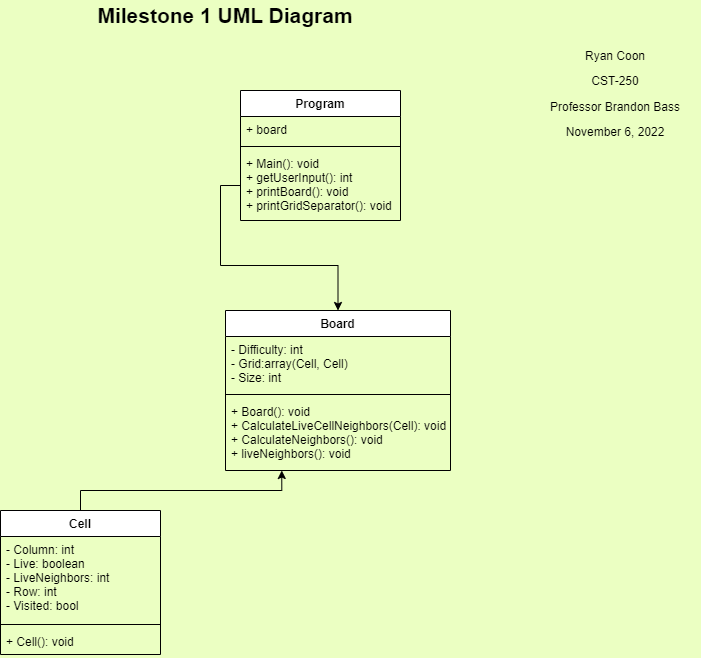

The diagram above was exported from draw.io. Its source (the exported page's mxGraphModel, read from the mxfile embedded in the PNG):
<mxGraphModel dx="1422" dy="786" grid="1" gridSize="10" guides="1" tooltips="1" connect="1" arrows="1" fold="1" page="1" pageScale="1" pageWidth="850" pageHeight="1100" background="#EBFFC2" math="0" shadow="0">
  <root>
    <mxCell id="0" />
    <mxCell id="1" parent="0" />
    <mxCell id="nI4p5G4dwlwfc3AAEEmO-1" value="Program" style="swimlane;fontStyle=1;align=center;verticalAlign=top;childLayout=stackLayout;horizontal=1;startSize=26;horizontalStack=0;resizeParent=1;resizeParentMax=0;resizeLast=0;collapsible=1;marginBottom=0;" vertex="1" parent="1">
      <mxGeometry x="280" y="120" width="160" height="130" as="geometry" />
    </mxCell>
    <mxCell id="nI4p5G4dwlwfc3AAEEmO-2" value="+ board" style="text;strokeColor=none;fillColor=none;align=left;verticalAlign=top;spacingLeft=4;spacingRight=4;overflow=hidden;rotatable=0;points=[[0,0.5],[1,0.5]];portConstraint=eastwest;" vertex="1" parent="nI4p5G4dwlwfc3AAEEmO-1">
      <mxGeometry y="26" width="160" height="26" as="geometry" />
    </mxCell>
    <mxCell id="nI4p5G4dwlwfc3AAEEmO-3" value="" style="line;strokeWidth=1;fillColor=none;align=left;verticalAlign=middle;spacingTop=-1;spacingLeft=3;spacingRight=3;rotatable=0;labelPosition=right;points=[];portConstraint=eastwest;strokeColor=inherit;" vertex="1" parent="nI4p5G4dwlwfc3AAEEmO-1">
      <mxGeometry y="52" width="160" height="8" as="geometry" />
    </mxCell>
    <mxCell id="nI4p5G4dwlwfc3AAEEmO-4" value="+ Main(): void&#10;+ getUserInput(): int&#10;+ printBoard(): void&#10;+ printGridSeparator(): void" style="text;strokeColor=none;fillColor=none;align=left;verticalAlign=top;spacingLeft=4;spacingRight=4;overflow=hidden;rotatable=0;points=[[0,0.5],[1,0.5]];portConstraint=eastwest;" vertex="1" parent="nI4p5G4dwlwfc3AAEEmO-1">
      <mxGeometry y="60" width="160" height="70" as="geometry" />
    </mxCell>
    <mxCell id="nI4p5G4dwlwfc3AAEEmO-5" value="Board" style="swimlane;fontStyle=1;align=center;verticalAlign=top;childLayout=stackLayout;horizontal=1;startSize=26;horizontalStack=0;resizeParent=1;resizeParentMax=0;resizeLast=0;collapsible=1;marginBottom=0;" vertex="1" parent="1">
      <mxGeometry x="265" y="340" width="225" height="160" as="geometry" />
    </mxCell>
    <mxCell id="nI4p5G4dwlwfc3AAEEmO-6" value="- Difficulty: int&#10;- Grid:array(Cell, Cell)&#10;- Size: int" style="text;strokeColor=none;fillColor=none;align=left;verticalAlign=top;spacingLeft=4;spacingRight=4;overflow=hidden;rotatable=0;points=[[0,0.5],[1,0.5]];portConstraint=eastwest;" vertex="1" parent="nI4p5G4dwlwfc3AAEEmO-5">
      <mxGeometry y="26" width="225" height="54" as="geometry" />
    </mxCell>
    <mxCell id="nI4p5G4dwlwfc3AAEEmO-7" value="" style="line;strokeWidth=1;fillColor=none;align=left;verticalAlign=middle;spacingTop=-1;spacingLeft=3;spacingRight=3;rotatable=0;labelPosition=right;points=[];portConstraint=eastwest;strokeColor=inherit;" vertex="1" parent="nI4p5G4dwlwfc3AAEEmO-5">
      <mxGeometry y="80" width="225" height="8" as="geometry" />
    </mxCell>
    <mxCell id="nI4p5G4dwlwfc3AAEEmO-8" value="+ Board(): void&#10;+ CalculateLiveCellNeighbors(Cell): void&#10;+ CalculateNeighbors(): void&#10;+ liveNeighbors(): void" style="text;strokeColor=none;fillColor=none;align=left;verticalAlign=top;spacingLeft=4;spacingRight=4;overflow=hidden;rotatable=0;points=[[0,0.5],[1,0.5]];portConstraint=eastwest;" vertex="1" parent="nI4p5G4dwlwfc3AAEEmO-5">
      <mxGeometry y="88" width="225" height="72" as="geometry" />
    </mxCell>
    <mxCell id="nI4p5G4dwlwfc3AAEEmO-13" style="edgeStyle=orthogonalEdgeStyle;rounded=0;orthogonalLoop=1;jettySize=auto;html=1;exitX=0.5;exitY=0;exitDx=0;exitDy=0;entryX=0.25;entryY=1;entryDx=0;entryDy=0;" edge="1" parent="1" source="nI4p5G4dwlwfc3AAEEmO-9" target="nI4p5G4dwlwfc3AAEEmO-5">
      <mxGeometry relative="1" as="geometry" />
    </mxCell>
    <mxCell id="nI4p5G4dwlwfc3AAEEmO-9" value="Cell" style="swimlane;fontStyle=1;align=center;verticalAlign=top;childLayout=stackLayout;horizontal=1;startSize=26;horizontalStack=0;resizeParent=1;resizeParentMax=0;resizeLast=0;collapsible=1;marginBottom=0;" vertex="1" parent="1">
      <mxGeometry x="40" y="540" width="160" height="144" as="geometry" />
    </mxCell>
    <mxCell id="nI4p5G4dwlwfc3AAEEmO-10" value="- Column: int&#10;- Live: boolean&#10;- LiveNeighbors: int&#10;- Row: int&#10;- Visited: bool" style="text;strokeColor=none;fillColor=none;align=left;verticalAlign=top;spacingLeft=4;spacingRight=4;overflow=hidden;rotatable=0;points=[[0,0.5],[1,0.5]];portConstraint=eastwest;" vertex="1" parent="nI4p5G4dwlwfc3AAEEmO-9">
      <mxGeometry y="26" width="160" height="84" as="geometry" />
    </mxCell>
    <mxCell id="nI4p5G4dwlwfc3AAEEmO-11" value="" style="line;strokeWidth=1;fillColor=none;align=left;verticalAlign=middle;spacingTop=-1;spacingLeft=3;spacingRight=3;rotatable=0;labelPosition=right;points=[];portConstraint=eastwest;strokeColor=inherit;" vertex="1" parent="nI4p5G4dwlwfc3AAEEmO-9">
      <mxGeometry y="110" width="160" height="8" as="geometry" />
    </mxCell>
    <mxCell id="nI4p5G4dwlwfc3AAEEmO-12" value="+ Cell(): void" style="text;strokeColor=none;fillColor=none;align=left;verticalAlign=top;spacingLeft=4;spacingRight=4;overflow=hidden;rotatable=0;points=[[0,0.5],[1,0.5]];portConstraint=eastwest;" vertex="1" parent="nI4p5G4dwlwfc3AAEEmO-9">
      <mxGeometry y="118" width="160" height="26" as="geometry" />
    </mxCell>
    <mxCell id="nI4p5G4dwlwfc3AAEEmO-19" style="edgeStyle=orthogonalEdgeStyle;rounded=0;orthogonalLoop=1;jettySize=auto;html=1;exitX=0;exitY=0.5;exitDx=0;exitDy=0;entryX=0.5;entryY=0;entryDx=0;entryDy=0;" edge="1" parent="1" source="nI4p5G4dwlwfc3AAEEmO-4" target="nI4p5G4dwlwfc3AAEEmO-5">
      <mxGeometry relative="1" as="geometry" />
    </mxCell>
    <mxCell id="nI4p5G4dwlwfc3AAEEmO-20" value="&lt;font style=&quot;font-size: 21px;&quot;&gt;&lt;b&gt;Milestone 1 UML Diagram&lt;/b&gt;&lt;/font&gt;" style="text;html=1;strokeColor=none;fillColor=none;align=center;verticalAlign=middle;whiteSpace=wrap;rounded=0;" vertex="1" parent="1">
      <mxGeometry x="130" y="30" width="270" height="30" as="geometry" />
    </mxCell>
    <mxCell id="nI4p5G4dwlwfc3AAEEmO-21" value="&lt;font style=&quot;font-size: 12px;&quot;&gt;Ryan Coon&lt;br&gt;CST-250&lt;br&gt;Professor Brandon Bass&lt;br&gt;November 6, 2022&lt;br&gt;&lt;/font&gt;" style="text;html=1;strokeColor=none;fillColor=none;align=center;verticalAlign=middle;whiteSpace=wrap;rounded=0;fontSize=21;" vertex="1" parent="1">
      <mxGeometry x="570" y="80" width="170" height="80" as="geometry" />
    </mxCell>
  </root>
</mxGraphModel>